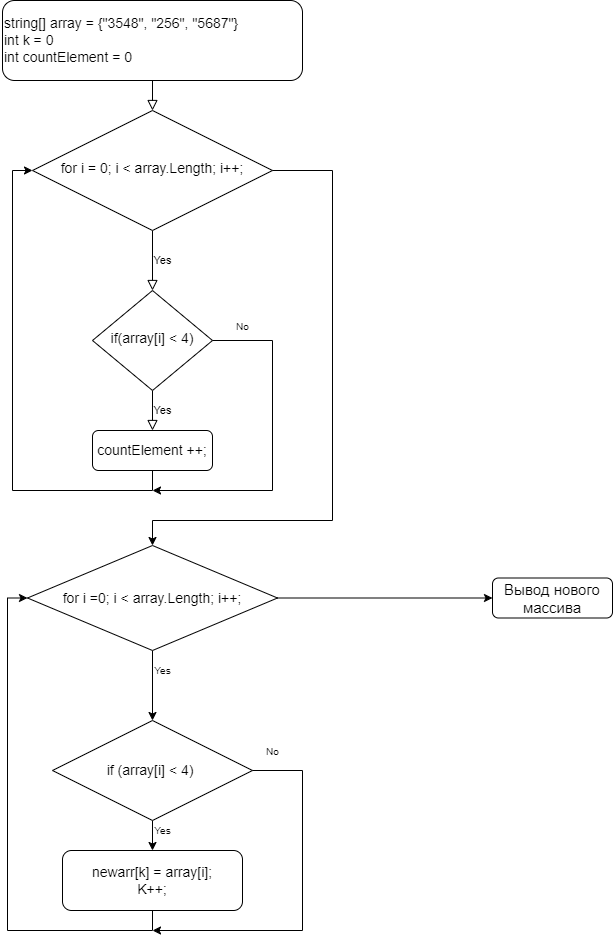

The diagram above was exported from draw.io. Its source (the exported page's mxGraphModel, read from the mxfile embedded in the PNG):
<mxGraphModel dx="1050" dy="541" grid="1" gridSize="10" guides="1" tooltips="1" connect="1" arrows="1" fold="1" page="1" pageScale="1" pageWidth="827" pageHeight="1169" math="0" shadow="0">
  <root>
    <mxCell id="WIyWlLk6GJQsqaUBKTNV-0" />
    <mxCell id="WIyWlLk6GJQsqaUBKTNV-1" parent="WIyWlLk6GJQsqaUBKTNV-0" />
    <mxCell id="WIyWlLk6GJQsqaUBKTNV-2" value="" style="rounded=0;html=1;jettySize=auto;orthogonalLoop=1;fontSize=11;endArrow=block;endFill=0;endSize=8;strokeWidth=1;shadow=0;labelBackgroundColor=none;edgeStyle=orthogonalEdgeStyle;" parent="WIyWlLk6GJQsqaUBKTNV-1" source="WIyWlLk6GJQsqaUBKTNV-3" target="WIyWlLk6GJQsqaUBKTNV-6" edge="1">
      <mxGeometry relative="1" as="geometry" />
    </mxCell>
    <mxCell id="WIyWlLk6GJQsqaUBKTNV-3" value="&lt;font style=&quot;font-size: 14px;&quot;&gt;string[] array = {&quot;3548&quot;, &quot;256&quot;, &quot;5687&quot;}&lt;br&gt;int k = 0&lt;br&gt;int countElement = 0&lt;/font&gt;" style="rounded=1;whiteSpace=wrap;html=1;fontSize=12;glass=0;strokeWidth=1;shadow=0;align=left;" parent="WIyWlLk6GJQsqaUBKTNV-1" vertex="1">
      <mxGeometry x="70" y="40" width="300" height="80" as="geometry" />
    </mxCell>
    <mxCell id="WIyWlLk6GJQsqaUBKTNV-5" value="Yes" style="edgeStyle=orthogonalEdgeStyle;rounded=0;html=1;jettySize=auto;orthogonalLoop=1;fontSize=11;endArrow=block;endFill=0;endSize=8;strokeWidth=1;shadow=0;labelBackgroundColor=none;" parent="WIyWlLk6GJQsqaUBKTNV-1" source="WIyWlLk6GJQsqaUBKTNV-6" edge="1">
      <mxGeometry y="10" relative="1" as="geometry">
        <mxPoint as="offset" />
        <mxPoint x="220" y="330" as="targetPoint" />
      </mxGeometry>
    </mxCell>
    <mxCell id="WIyWlLk6GJQsqaUBKTNV-6" value="&lt;font style=&quot;font-size: 14px;&quot;&gt;for i = 0; i &amp;lt; array.Length; i++;&lt;/font&gt;" style="rhombus;whiteSpace=wrap;html=1;shadow=0;fontFamily=Helvetica;fontSize=12;align=center;strokeWidth=1;spacing=6;spacingTop=-4;" parent="WIyWlLk6GJQsqaUBKTNV-1" vertex="1">
      <mxGeometry x="100" y="150" width="240" height="120" as="geometry" />
    </mxCell>
    <mxCell id="WIyWlLk6GJQsqaUBKTNV-9" value="Yes" style="edgeStyle=orthogonalEdgeStyle;rounded=0;html=1;jettySize=auto;orthogonalLoop=1;fontSize=11;endArrow=block;endFill=0;endSize=8;strokeWidth=1;shadow=0;labelBackgroundColor=none;" parent="WIyWlLk6GJQsqaUBKTNV-1" source="WIyWlLk6GJQsqaUBKTNV-10" target="WIyWlLk6GJQsqaUBKTNV-12" edge="1">
      <mxGeometry y="10" relative="1" as="geometry">
        <mxPoint as="offset" />
      </mxGeometry>
    </mxCell>
    <mxCell id="WIyWlLk6GJQsqaUBKTNV-10" value="&lt;font style=&quot;font-size: 14px;&quot;&gt;if(array[i] &amp;lt; 4)&lt;/font&gt;" style="rhombus;whiteSpace=wrap;html=1;shadow=0;fontFamily=Helvetica;fontSize=12;align=center;strokeWidth=1;spacing=6;spacingTop=-4;" parent="WIyWlLk6GJQsqaUBKTNV-1" vertex="1">
      <mxGeometry x="160" y="330" width="120" height="100" as="geometry" />
    </mxCell>
    <mxCell id="WIyWlLk6GJQsqaUBKTNV-11" value="&lt;font style=&quot;font-size: 15px;&quot;&gt;Вывод нового массива&lt;/font&gt;" style="rounded=1;whiteSpace=wrap;html=1;fontSize=12;glass=0;strokeWidth=1;shadow=0;" parent="WIyWlLk6GJQsqaUBKTNV-1" vertex="1">
      <mxGeometry x="560" y="617.5" width="120" height="40" as="geometry" />
    </mxCell>
    <mxCell id="AZAkizDc6QNmM5wJV8bQ-7" style="edgeStyle=orthogonalEdgeStyle;rounded=0;orthogonalLoop=1;jettySize=auto;html=1;exitX=0.5;exitY=1;exitDx=0;exitDy=0;entryX=0;entryY=0.5;entryDx=0;entryDy=0;fontSize=14;" edge="1" parent="WIyWlLk6GJQsqaUBKTNV-1" source="WIyWlLk6GJQsqaUBKTNV-12" target="WIyWlLk6GJQsqaUBKTNV-6">
      <mxGeometry relative="1" as="geometry" />
    </mxCell>
    <mxCell id="WIyWlLk6GJQsqaUBKTNV-12" value="&lt;font style=&quot;font-size: 14px;&quot;&gt;countElement ++;&lt;/font&gt;" style="rounded=1;whiteSpace=wrap;html=1;fontSize=12;glass=0;strokeWidth=1;shadow=0;" parent="WIyWlLk6GJQsqaUBKTNV-1" vertex="1">
      <mxGeometry x="160" y="470" width="120" height="40" as="geometry" />
    </mxCell>
    <mxCell id="AZAkizDc6QNmM5wJV8bQ-9" value="" style="endArrow=none;html=1;rounded=0;fontSize=14;entryX=1;entryY=0.5;entryDx=0;entryDy=0;" edge="1" parent="WIyWlLk6GJQsqaUBKTNV-1" target="WIyWlLk6GJQsqaUBKTNV-10">
      <mxGeometry width="50" height="50" relative="1" as="geometry">
        <mxPoint x="340" y="380" as="sourcePoint" />
        <mxPoint x="440" y="440" as="targetPoint" />
      </mxGeometry>
    </mxCell>
    <mxCell id="AZAkizDc6QNmM5wJV8bQ-10" value="" style="endArrow=none;html=1;rounded=0;fontSize=14;" edge="1" parent="WIyWlLk6GJQsqaUBKTNV-1">
      <mxGeometry width="50" height="50" relative="1" as="geometry">
        <mxPoint x="340" y="530" as="sourcePoint" />
        <mxPoint x="340" y="380" as="targetPoint" />
      </mxGeometry>
    </mxCell>
    <mxCell id="AZAkizDc6QNmM5wJV8bQ-11" value="" style="endArrow=classic;html=1;rounded=0;fontSize=14;" edge="1" parent="WIyWlLk6GJQsqaUBKTNV-1">
      <mxGeometry width="50" height="50" relative="1" as="geometry">
        <mxPoint x="340" y="530" as="sourcePoint" />
        <mxPoint x="220" y="530" as="targetPoint" />
      </mxGeometry>
    </mxCell>
    <mxCell id="AZAkizDc6QNmM5wJV8bQ-12" value="&lt;font style=&quot;font-size: 10px;&quot;&gt;No&lt;/font&gt;" style="text;html=1;align=center;verticalAlign=middle;resizable=0;points=[];autosize=1;strokeColor=none;fillColor=none;fontSize=14;" vertex="1" parent="WIyWlLk6GJQsqaUBKTNV-1">
      <mxGeometry x="290" y="350" width="40" height="30" as="geometry" />
    </mxCell>
    <mxCell id="AZAkizDc6QNmM5wJV8bQ-20" style="edgeStyle=orthogonalEdgeStyle;rounded=0;orthogonalLoop=1;jettySize=auto;html=1;exitX=0.5;exitY=1;exitDx=0;exitDy=0;fontSize=14;" edge="1" parent="WIyWlLk6GJQsqaUBKTNV-1" source="AZAkizDc6QNmM5wJV8bQ-13">
      <mxGeometry relative="1" as="geometry">
        <mxPoint x="220" y="760" as="targetPoint" />
      </mxGeometry>
    </mxCell>
    <mxCell id="AZAkizDc6QNmM5wJV8bQ-32" style="edgeStyle=orthogonalEdgeStyle;rounded=0;orthogonalLoop=1;jettySize=auto;html=1;exitX=1;exitY=0.5;exitDx=0;exitDy=0;entryX=0;entryY=0.5;entryDx=0;entryDy=0;fontSize=10;" edge="1" parent="WIyWlLk6GJQsqaUBKTNV-1" source="AZAkizDc6QNmM5wJV8bQ-13" target="WIyWlLk6GJQsqaUBKTNV-11">
      <mxGeometry relative="1" as="geometry" />
    </mxCell>
    <mxCell id="AZAkizDc6QNmM5wJV8bQ-13" value="&lt;font style=&quot;font-size: 14px;&quot;&gt;for i =0; i &amp;lt; array.Length; i++;&lt;/font&gt;" style="rhombus;whiteSpace=wrap;html=1;fontSize=10;" vertex="1" parent="WIyWlLk6GJQsqaUBKTNV-1">
      <mxGeometry x="95" y="585" width="250" height="105" as="geometry" />
    </mxCell>
    <mxCell id="AZAkizDc6QNmM5wJV8bQ-16" value="" style="endArrow=none;html=1;rounded=0;fontSize=14;entryX=1;entryY=0.5;entryDx=0;entryDy=0;" edge="1" parent="WIyWlLk6GJQsqaUBKTNV-1" target="WIyWlLk6GJQsqaUBKTNV-6">
      <mxGeometry width="50" height="50" relative="1" as="geometry">
        <mxPoint x="400" y="210" as="sourcePoint" />
        <mxPoint x="350" y="220" as="targetPoint" />
      </mxGeometry>
    </mxCell>
    <mxCell id="AZAkizDc6QNmM5wJV8bQ-17" value="" style="endArrow=none;html=1;rounded=0;fontSize=14;" edge="1" parent="WIyWlLk6GJQsqaUBKTNV-1">
      <mxGeometry width="50" height="50" relative="1" as="geometry">
        <mxPoint x="400" y="560" as="sourcePoint" />
        <mxPoint x="400" y="210" as="targetPoint" />
      </mxGeometry>
    </mxCell>
    <mxCell id="AZAkizDc6QNmM5wJV8bQ-18" value="" style="endArrow=none;html=1;rounded=0;fontSize=14;" edge="1" parent="WIyWlLk6GJQsqaUBKTNV-1">
      <mxGeometry width="50" height="50" relative="1" as="geometry">
        <mxPoint x="400" y="560" as="sourcePoint" />
        <mxPoint x="220" y="560" as="targetPoint" />
      </mxGeometry>
    </mxCell>
    <mxCell id="AZAkizDc6QNmM5wJV8bQ-19" value="" style="endArrow=classic;html=1;rounded=0;fontSize=14;entryX=0.5;entryY=0;entryDx=0;entryDy=0;" edge="1" parent="WIyWlLk6GJQsqaUBKTNV-1" target="AZAkizDc6QNmM5wJV8bQ-13">
      <mxGeometry width="50" height="50" relative="1" as="geometry">
        <mxPoint x="220" y="560" as="sourcePoint" />
        <mxPoint x="440" y="450" as="targetPoint" />
      </mxGeometry>
    </mxCell>
    <mxCell id="AZAkizDc6QNmM5wJV8bQ-22" style="edgeStyle=orthogonalEdgeStyle;rounded=0;orthogonalLoop=1;jettySize=auto;html=1;exitX=0.5;exitY=1;exitDx=0;exitDy=0;fontSize=14;" edge="1" parent="WIyWlLk6GJQsqaUBKTNV-1" source="AZAkizDc6QNmM5wJV8bQ-21" target="AZAkizDc6QNmM5wJV8bQ-23">
      <mxGeometry relative="1" as="geometry">
        <mxPoint x="220" y="920" as="targetPoint" />
      </mxGeometry>
    </mxCell>
    <mxCell id="AZAkizDc6QNmM5wJV8bQ-21" value="if (array[i] &amp;lt; 4)&amp;nbsp;" style="rhombus;whiteSpace=wrap;html=1;fontSize=14;" vertex="1" parent="WIyWlLk6GJQsqaUBKTNV-1">
      <mxGeometry x="120" y="760" width="200" height="100" as="geometry" />
    </mxCell>
    <mxCell id="AZAkizDc6QNmM5wJV8bQ-25" style="edgeStyle=orthogonalEdgeStyle;rounded=0;orthogonalLoop=1;jettySize=auto;html=1;exitX=0.5;exitY=1;exitDx=0;exitDy=0;entryX=0;entryY=0.5;entryDx=0;entryDy=0;fontSize=14;" edge="1" parent="WIyWlLk6GJQsqaUBKTNV-1" source="AZAkizDc6QNmM5wJV8bQ-23" target="AZAkizDc6QNmM5wJV8bQ-13">
      <mxGeometry relative="1" as="geometry" />
    </mxCell>
    <mxCell id="AZAkizDc6QNmM5wJV8bQ-23" value="newarr[k] = array[i];&lt;br&gt;K++;" style="rounded=1;whiteSpace=wrap;html=1;fontSize=14;" vertex="1" parent="WIyWlLk6GJQsqaUBKTNV-1">
      <mxGeometry x="130" y="890" width="180" height="60" as="geometry" />
    </mxCell>
    <mxCell id="AZAkizDc6QNmM5wJV8bQ-26" value="" style="endArrow=none;html=1;rounded=0;fontSize=14;entryX=1;entryY=0.5;entryDx=0;entryDy=0;" edge="1" parent="WIyWlLk6GJQsqaUBKTNV-1" target="AZAkizDc6QNmM5wJV8bQ-21">
      <mxGeometry width="50" height="50" relative="1" as="geometry">
        <mxPoint x="370" y="810" as="sourcePoint" />
        <mxPoint x="440" y="840" as="targetPoint" />
      </mxGeometry>
    </mxCell>
    <mxCell id="AZAkizDc6QNmM5wJV8bQ-27" value="" style="endArrow=none;html=1;rounded=0;fontSize=14;" edge="1" parent="WIyWlLk6GJQsqaUBKTNV-1">
      <mxGeometry width="50" height="50" relative="1" as="geometry">
        <mxPoint x="370" y="970" as="sourcePoint" />
        <mxPoint x="370" y="810" as="targetPoint" />
      </mxGeometry>
    </mxCell>
    <mxCell id="AZAkizDc6QNmM5wJV8bQ-28" value="" style="endArrow=classic;html=1;rounded=0;fontSize=14;" edge="1" parent="WIyWlLk6GJQsqaUBKTNV-1">
      <mxGeometry width="50" height="50" relative="1" as="geometry">
        <mxPoint x="370" y="970" as="sourcePoint" />
        <mxPoint x="220" y="970" as="targetPoint" />
      </mxGeometry>
    </mxCell>
    <mxCell id="AZAkizDc6QNmM5wJV8bQ-29" value="&lt;font style=&quot;font-size: 10px;&quot;&gt;No&lt;/font&gt;" style="text;html=1;align=center;verticalAlign=middle;resizable=0;points=[];autosize=1;strokeColor=none;fillColor=none;fontSize=14;" vertex="1" parent="WIyWlLk6GJQsqaUBKTNV-1">
      <mxGeometry x="320" y="775" width="40" height="30" as="geometry" />
    </mxCell>
    <mxCell id="AZAkizDc6QNmM5wJV8bQ-30" value="Yes" style="text;html=1;align=center;verticalAlign=middle;resizable=0;points=[];autosize=1;strokeColor=none;fillColor=none;fontSize=10;" vertex="1" parent="WIyWlLk6GJQsqaUBKTNV-1">
      <mxGeometry x="210" y="695" width="40" height="30" as="geometry" />
    </mxCell>
    <mxCell id="AZAkizDc6QNmM5wJV8bQ-31" value="Yes" style="text;html=1;align=center;verticalAlign=middle;resizable=0;points=[];autosize=1;strokeColor=none;fillColor=none;fontSize=10;" vertex="1" parent="WIyWlLk6GJQsqaUBKTNV-1">
      <mxGeometry x="210" y="855" width="40" height="30" as="geometry" />
    </mxCell>
  </root>
</mxGraphModel>